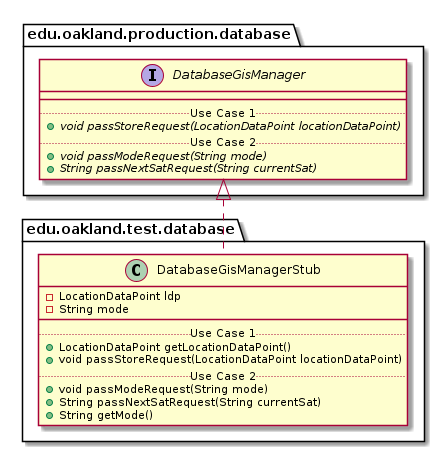

The diagram above was rendered by PlantUML. Its source (embedded in the PNG):
@startuml DatabaseGisManagerStub_DirectDependencies


package edu.oakland.test.database {
    class DatabaseGisManagerStub {
        - LocationDataPoint ldp
        - String mode
        __
        .. Use Case 1 ..
        + LocationDataPoint getLocationDataPoint()
        + void passStoreRequest(LocationDataPoint locationDataPoint)
        .. Use Case 2 ..
        + void passModeRequest(String mode)
        + String passNextSatRequest(String currentSat)
        + String getMode()
    }
}



package edu.oakland.production.database {
    interface DatabaseGisManager {
        __
        .. Use Case 1 ..
        {abstract} + void passStoreRequest(LocationDataPoint locationDataPoint)
        .. Use Case 2 ..
        {abstract} + void passModeRequest(String mode)
        {abstract} + String passNextSatRequest(String currentSat)
    }
}

DatabaseGisManagerStub .up.|> DatabaseGisManager



@enduml